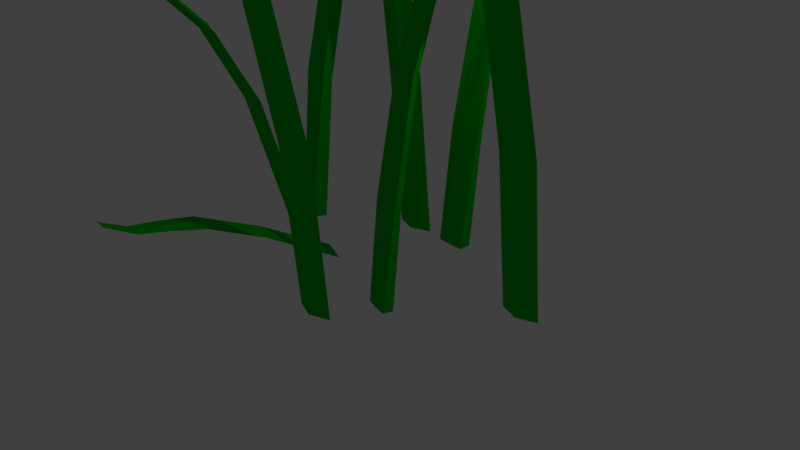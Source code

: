 # Source: grass.blend  (saved by Blender 2.79.0; exported with 4.5.12 LTS)
import bpy
from mathutils import Matrix  # noqa: F401  (used for matrix-valued properties, if any)

bpy.ops.wm.read_factory_settings(use_empty=True)
scene = bpy.context.scene
scene.name = 'Scene'

# ---- collections
col_collection_1 = bpy.data.collections.new('Collection 1'); scene.collection.children.link(col_collection_1)
col_collection_4 = bpy.data.collections.new('Collection 4'); scene.collection.children.link(col_collection_4)

# ---- materials (node trees are filled in below, after node groups)
mat_green = bpy.data.materials.new('green')
mat_green.alpha_threshold = 0.0
mat_green.use_transparent_shadow = False
mat_green.diffuse_color = (0.0, 0.4878, 0.006053, 1.0)
mat_green.roughness = 0.5

# ---- material node trees

# ---- world
world_world = bpy.data.worlds.new('World'); scene.world = world_world
world_world.color = (0.05088, 0.05088, 0.05088)
world_world.use_sun_shadow = False
world_world.sun_shadow_jitter_overblur = 0.0
world_world.cycles.sampling_method = 'MANUAL'

# ---- cameras
cam_camera = bpy.data.cameras.new('Camera')
cam_camera.clip_end = 100.0
cam_camera.lens = 35.0
cam_camera.sensor_width = 32.0
cam_camera.sensor_height = 18.0
cam_camera.ortho_scale = 7.314
cam_camera.dof.focus_distance = 0.0
cam_camera.dof.aperture_fstop = 128.0

# ---- lights
light_lamp = bpy.data.lights.new('Lamp', 'POINT')
light_lamp.transmission_factor = 0.0
light_lamp.cutoff_distance = 30.0
light_lamp.energy = 100.0
light_lamp.shadow_buffer_clip_start = 1.001
light_lamp.shadow_soft_size = 0.1
light_lamp.shadow_maximum_resolution = 0.006
light_lamp.use_absolute_resolution = True

# ---- meshes
me_cube_006 = bpy.data.meshes.new('Cube.006')
me_cube_006.from_pydata([(-0.2957, -0.3744, 2.166), (0.1422, -0.4051, 2.201), (-0.09818, -0.4439, 2.186), (0.03455, -0.386, 2.21), (-0.2833, -0.3596, 2.205), (-0.2764, -0.4435, 2.181), (-0.2191, -0.7466, 3.362), (-0.1042, -0.7342, 3.367), (-0.273, -0.1287, 1.221), (0.1409, -0.1158, 1.226), (-0.1766, 0.2501, -0.7671), (-0.05104, 0.3757, -2.799), (0.3033, 0.2182, -0.7676), (0.4457, 0.2848, -2.799), (-0.2607, -0.637, 2.866), (-0.07815, -0.6648, 2.871), (-0.06732, -0.5515, 2.831), (-0.2499, -0.5388, 2.836), (-0.2688, -0.1798, 1.207), (-0.09503, -0.191, 1.211), (-0.1053, -0.124, 1.247), (-0.279, -0.05548, 1.242), (0.0521, 0.1352, -0.7829), (0.1702, 0.1852, -2.799), (-0.1876, 0.1671, -0.7824), (-0.08634, 0.2761, -2.799), (0.06423, 0.2767, -0.7512), (0.2367, 0.3729, -2.799), (-0.1755, 0.3086, -0.7507), (-0.01984, 0.4638, -2.799), (0.005548, -0.7312, 3.344), (0.09327, -0.5786, 2.853), (-0.2517, -0.5881, 2.853)], [], [(8, 18, 5, 0), (9, 20, 3, 1), (18, 19, 2, 5), (20, 21, 4, 3), (19, 9, 1, 2), (21, 8, 0, 4), (27, 26, 12, 13), (25, 24, 10, 11), (27, 13, 11, 29), (4, 0, 32, 17), (28, 10, 8, 21), (22, 12, 9, 19), (15, 7, 6, 14), (2, 1, 31, 15), (3, 4, 17, 16), (5, 2, 15, 14), (1, 3, 16, 31), (7, 16, 17, 6), (24, 22, 19, 18), (12, 26, 20, 9), (10, 24, 18, 8), (0, 5, 14, 32), (26, 28, 21, 20), (13, 23, 25, 11), (11, 10, 28, 29), (23, 22, 24, 25), (13, 12, 22, 23), (29, 28, 26, 27), (30, 7, 15, 31), (7, 30, 31, 16), (17, 32, 6), (32, 14, 6)])
me_cube_006.materials.append(mat_green)
me_cube_006.use_remesh_preserve_volume = False
me_cube_006.use_remesh_preserve_attributes = False
me_cube_006.use_mirror_vertex_groups = False
me_cube_006.update()
me_cube_002 = bpy.data.meshes.new('Cube.002')
me_cube_002.from_pydata([(-0.2956, -0.3741, 2.166), (0.1423, -0.4049, 2.201), (-0.09816, -0.4437, 2.186), (0.03457, -0.3858, 2.21), (-0.2833, -0.3594, 2.205), (-0.2763, -0.4433, 2.181), (-0.2191, -0.7463, 3.361), (-0.1042, -0.734, 3.367), (-0.2729, -0.1284, 1.221), (0.1409, -0.1155, 1.226), (-0.1765, 0.2503, -0.7672), (-0.05102, 0.3759, -2.8), (0.3033, 0.2184, -0.7678), (0.4457, 0.2851, -2.8), (-0.2607, -0.6368, 2.866), (-0.07813, -0.6645, 2.871), (-0.05451, -0.5703, 2.831), (-0.2499, -0.5385, 2.836), (-0.2687, -0.1795, 1.206), (-0.09501, -0.1908, 1.211), (-0.1052, -0.1237, 1.247), (-0.279, -0.05524, 1.242), (0.05212, 0.1355, -0.783), (0.1703, 0.1854, -2.8), (-0.1876, 0.1674, -0.7825), (-0.08631, 0.2763, -2.8), (0.06425, 0.2769, -0.7514), (0.2368, 0.3731, -2.8), (-0.1755, 0.3088, -0.7508), (-0.01982, 0.464, -2.8), (0.00557, -0.731, 3.344), (0.0933, -0.5784, 2.853), (-0.2517, -0.5878, 2.852)], [], [(8, 18, 5, 0), (9, 20, 3, 1), (18, 19, 2, 5), (20, 21, 4, 3), (19, 9, 1, 2), (21, 8, 0, 4), (27, 26, 12, 13), (25, 24, 10, 11), (27, 13, 11, 29), (4, 0, 32, 17), (28, 10, 8, 21), (22, 12, 9, 19), (15, 7, 6, 14), (2, 1, 31, 15), (3, 4, 17, 16), (5, 2, 15, 14), (1, 3, 16, 31), (7, 16, 17, 6), (24, 22, 19, 18), (12, 26, 20, 9), (10, 24, 18, 8), (0, 5, 14, 32), (26, 28, 21, 20), (13, 23, 25, 11), (11, 10, 28, 29), (23, 22, 24, 25), (13, 12, 22, 23), (29, 28, 26, 27), (30, 7, 15, 31), (7, 30, 31, 16), (17, 32, 6), (32, 14, 6)])
me_cube_002.materials.append(mat_green)
me_cube_002.use_remesh_preserve_volume = False
me_cube_002.use_remesh_preserve_attributes = False
me_cube_002.use_mirror_vertex_groups = False
me_cube_002.update()
me_cube_001 = bpy.data.meshes.new('Cube.001')
me_cube_001.from_pydata([(-0.3078, -0.3316, 2.141), (0.1301, -0.3624, 2.175), (-0.1103, -0.4012, 2.161), (0.0224, -0.3433, 2.185), (-0.2954, -0.3169, 2.18), (-0.2885, -0.4008, 2.156), (-0.2313, -0.9286, 3.336), (-0.1164, -0.9162, 3.341), (-0.2303, -0.02787, 1.217), (0.1835, -0.01497, 1.222), (-0.1887, 0.2231, -0.7925), (-0.06319, 0.3487, -2.825), (0.2912, 0.1912, -0.7931), (0.4335, 0.2578, -2.825), (-0.2729, -0.7023, 2.841), (-0.0903, -0.73, 2.846), (-0.07947, -0.6406, 2.805), (-0.2621, -0.604, 2.811), (-0.2261, -0.07898, 1.202), (-0.05239, -0.09024, 1.207), (-0.06262, -0.02316, 1.243), (-0.2364, 0.04532, 1.238), (0.03995, 0.1082, -0.8083), (0.1581, 0.1582, -2.825), (-0.1998, 0.1401, -0.8078), (-0.09849, 0.2491, -2.825), (0.05208, 0.2497, -0.7767), (0.2246, 0.3459, -2.825), (-0.1877, 0.2816, -0.7761), (-0.032, 0.4368, -2.825), (-0.006604, -0.9132, 3.318), (0.08112, -0.6439, 2.828), (-0.264, -0.6529, 2.826)], [], [(8, 18, 5, 0), (9, 20, 3, 1), (18, 19, 2, 5), (20, 21, 4, 3), (19, 9, 1, 2), (21, 8, 0, 4), (27, 26, 12, 13), (25, 24, 10, 11), (27, 13, 11, 29), (4, 0, 32, 17), (28, 10, 8, 21), (22, 12, 9, 19), (15, 7, 6, 14), (2, 1, 31, 15), (3, 4, 17, 16), (5, 2, 15, 14), (1, 3, 16, 31), (7, 16, 17, 6), (24, 22, 19, 18), (12, 26, 20, 9), (10, 24, 18, 8), (0, 5, 14, 32), (26, 28, 21, 20), (13, 23, 25, 11), (11, 10, 28, 29), (23, 22, 24, 25), (13, 12, 22, 23), (29, 28, 26, 27), (30, 7, 15, 31), (7, 30, 31, 16), (17, 32, 6), (32, 14, 6)])
me_cube_001.materials.append(mat_green)
me_cube_001.use_remesh_preserve_volume = False
me_cube_001.use_remesh_preserve_attributes = False
me_cube_001.use_mirror_vertex_groups = False
me_cube_001.update()
me_cube_005 = bpy.data.meshes.new('Cube.005')
me_cube_005.from_pydata([(-0.2949, -0.3712, 2.154), (0.143, -0.402, 2.189), (-0.09743, -0.4408, 2.174), (0.0353, -0.3829, 2.198), (-0.2825, -0.3565, 2.193), (-0.2756, -0.4404, 2.169), (-0.2184, -0.7434, 3.35), (-0.1035, -0.7311, 3.355), (-0.2722, -0.1255, 1.209), (0.1417, -0.1126, 1.214), (-0.1758, 0.2532, -0.7791), (-0.05029, 0.3789, -2.811), (0.3041, 0.2213, -0.7797), (0.4464, 0.288, -2.811), (-0.26, -0.6339, 2.854), (-0.0774, -0.6616, 2.859), (-0.2294, -0.5761, 2.762), (-0.2492, -0.5356, 2.824), (-0.268, -0.1766, 1.194), (-0.09428, -0.1879, 1.199), (-0.1045, -0.1208, 1.235), (-0.2782, -0.05233, 1.23), (0.05285, 0.1384, -0.7949), (0.171, 0.1883, -2.811), (-0.1869, 0.1703, -0.7944), (-0.08558, 0.2792, -2.811), (0.06498, 0.2798, -0.7633), (0.2375, 0.376, -2.811), (-0.1748, 0.3118, -0.7628), (-0.01909, 0.4669, -2.811), (0.0063, -0.7281, 3.332), (0.09403, -0.5755, 2.841), (-0.2512, -0.5838, 2.837)], [], [(8, 18, 5, 0), (9, 20, 3, 1), (18, 19, 2, 5), (20, 21, 4, 3), (19, 9, 1, 2), (21, 8, 0, 4), (27, 26, 12, 13), (25, 24, 10, 11), (27, 13, 11, 29), (4, 0, 32, 17), (28, 10, 8, 21), (22, 12, 9, 19), (15, 7, 6, 14), (2, 1, 31, 15), (3, 4, 17, 16), (5, 2, 15, 14), (1, 3, 16, 31), (7, 16, 17, 6), (24, 22, 19, 18), (12, 26, 20, 9), (10, 24, 18, 8), (0, 5, 14, 32), (26, 28, 21, 20), (13, 23, 25, 11), (11, 10, 28, 29), (23, 22, 24, 25), (13, 12, 22, 23), (29, 28, 26, 27), (30, 7, 15, 31), (7, 30, 31, 16), (17, 32, 6), (32, 14, 6)])
me_cube_005.materials.append(mat_green)
me_cube_005.use_remesh_preserve_volume = False
me_cube_005.use_remesh_preserve_attributes = False
me_cube_005.use_mirror_vertex_groups = False
me_cube_005.update()
me_cube_003 = bpy.data.meshes.new('Cube.003')
me_cube_003.from_pydata([(-0.1365, -0.838, 1.472), (0.2258, -0.8709, 1.478), (0.009314, -0.9045, 1.463), (0.05058, -0.8664, 1.487), (-0.1468, -0.7819, 1.479), (-0.1586, -0.9019, 1.458), (0.1306, -2.329, 2.447), (0.2552, -2.361, 2.452), (-0.2852, -0.03522, 0.652), (0.1287, -0.02231, 0.6568), (-0.226, 0.5157, -0.3524), (-0.2042, 1.121, -2.385), (0.2539, 0.4838, -0.3529), (0.2925, 1.031, -2.385), (-0.07998, -1.437, 1.944), (0.1026, -1.464, 1.949), (0.09853, -1.338, 1.95), (-0.06918, -1.338, 1.914), (-0.281, -0.08633, 0.6373), (-0.1072, -0.09759, 0.6421), (-0.1175, -0.03051, 0.6779), (-0.2912, 0.03798, 0.6731), (0.002681, 0.4009, -0.3682), (0.0171, 0.9309, -2.385), (-0.2371, 0.4328, -0.3676), (-0.2395, 1.022, -2.385), (0.01481, 0.5423, -0.3365), (0.08359, 1.119, -2.385), (-0.2249, 0.5742, -0.336), (-0.173, 1.21, -2.385), (0.365, -2.358, 2.429), (0.274, -1.378, 1.931), (-0.06936, -1.397, 1.93), (-0.06922, -1.338, 1.915)], [], [(8, 18, 5, 0), (9, 20, 3, 1), (18, 19, 2, 5), (20, 21, 4, 3), (19, 9, 1, 2), (21, 8, 0, 4), (27, 26, 12, 13), (25, 24, 10, 11), (27, 13, 11, 29), (4, 0, 32, 33, 17), (28, 10, 8, 21), (22, 12, 9, 19), (15, 7, 6, 14), (2, 1, 31, 15), (3, 4, 17, 16), (5, 2, 15, 14), (1, 3, 16, 31), (7, 16, 17, 33, 6), (24, 22, 19, 18), (12, 26, 20, 9), (10, 24, 18, 8), (0, 5, 14, 32), (26, 28, 21, 20), (13, 23, 25, 11), (11, 10, 28, 29), (23, 22, 24, 25), (13, 12, 22, 23), (29, 28, 26, 27), (30, 7, 15, 31), (7, 30, 31, 16), (32, 14, 6), (33, 32, 6)])
me_cube_003.materials.append(mat_green)
me_cube_003.use_remesh_preserve_volume = False
me_cube_003.use_remesh_preserve_attributes = False
me_cube_003.use_mirror_vertex_groups = False
me_cube_003.update()
me_cube_004 = bpy.data.meshes.new('Cube.004')
me_cube_004.from_pydata([(-0.2956, -0.3741, 2.166), (0.1423, -0.4048, 2.201), (-0.09815, -0.4436, 2.186), (0.03458, -0.3858, 2.21), (-0.2832, -0.3594, 2.205), (-0.2763, -0.4433, 2.181), (-0.2191, -0.7463, 3.361), (-0.1042, -0.7339, 3.367), (-0.2729, -0.1284, 1.221), (0.1409, -0.1155, 1.226), (-0.1765, 0.2503, -0.7673), (-0.05101, 0.376, -2.8), (0.3033, 0.2184, -0.7678), (0.4457, 0.2851, -2.8), (-0.2607, -0.6368, 2.866), (-0.07812, -0.6645, 2.871), (-0.0673, -0.5706, 2.831), (-0.2499, -0.5385, 2.836), (-0.2687, -0.1795, 1.206), (-0.095, -0.1908, 1.211), (-0.1052, -0.1237, 1.247), (-0.279, -0.05521, 1.242), (0.05213, 0.1355, -0.7831), (0.1703, 0.1854, -2.8), (-0.1876, 0.1674, -0.7826), (-0.08631, 0.2763, -2.8), (0.06426, 0.277, -0.7514), (0.2368, 0.3732, -2.8), (-0.1755, 0.3089, -0.7509), (-0.01982, 0.464, -2.8), (0.005574, -0.7309, 3.343), (0.0933, -0.5784, 2.853), (-0.2518, -0.5872, 2.85)], [], [(8, 18, 5, 0), (9, 20, 3, 1), (18, 19, 2, 5), (20, 21, 4, 3), (19, 9, 1, 2), (21, 8, 0, 4), (27, 26, 12, 13), (25, 24, 10, 11), (27, 13, 11, 29), (4, 0, 32, 17), (28, 10, 8, 21), (22, 12, 9, 19), (15, 7, 6, 14), (2, 1, 31, 15), (3, 4, 17, 16), (5, 2, 15, 14), (1, 3, 16, 31), (7, 16, 17, 6), (24, 22, 19, 18), (12, 26, 20, 9), (10, 24, 18, 8), (0, 5, 14, 32), (26, 28, 21, 20), (13, 23, 25, 11), (11, 10, 28, 29), (23, 22, 24, 25), (13, 12, 22, 23), (29, 28, 26, 27), (30, 7, 15, 31), (7, 30, 31, 16), (17, 32, 6), (32, 14, 6)])
me_cube_004.materials.append(mat_green)
me_cube_004.use_remesh_preserve_volume = False
me_cube_004.use_remesh_preserve_attributes = False
me_cube_004.use_mirror_vertex_groups = False
me_cube_004.update()
me_cube_007 = bpy.data.meshes.new('Cube.007')
me_cube_007.from_pydata([(-0.3091, -1.159, 0.4666), (0.1288, -1.19, 0.5016), (-0.1117, -1.228, 0.4867), (0.02108, -1.17, 0.5526), (-0.2967, -1.144, 0.5059), (-0.2898, -1.228, 0.4817), (-0.2326, -2.099, 0.8366), (-0.1177, -2.087, 0.8417), (-0.3057, -0.5886, 0.311), (0.151, -0.591, 0.3366), (-0.19, 0.4789, -0.1351), (-0.06451, 1.711, -0.8439), (0.2898, 0.447, -0.1356), (0.4322, 1.62, -0.8439), (-0.1382, -1.775, 0.6846), (0.04433, -1.803, 0.6897), (0.05516, -1.709, 0.7), (-0.1274, -1.677, 0.6546), (-0.2792, -0.6879, 0.2976), (-0.1006, -0.6652, 0.3217), (-0.2516, -0.5992, 0.3576), (-0.3701, -0.5324, 0.3474), (0.03863, 0.364, -0.1509), (0.1568, 1.52, -0.8439), (-0.2011, 0.396, -0.1503), (-0.09981, 1.611, -0.8439), (0.05076, 0.5055, -0.1192), (0.2233, 1.708, -0.8439), (-0.189, 0.5374, -0.1187), (-0.03332, 1.799, -0.8439), (-0.007925, -2.084, 0.8187), (0.2158, -1.717, 0.6715), (-0.1294, -1.726, 0.6689)], [], [(8, 18, 5, 0), (9, 20, 3, 1), (18, 19, 2, 5), (20, 21, 4, 3), (19, 9, 1, 2), (21, 8, 0, 4), (27, 26, 12, 13), (25, 24, 10, 11), (27, 13, 11, 29), (4, 0, 32, 17), (28, 10, 8, 21), (22, 12, 9, 19), (15, 7, 6, 14), (2, 1, 31, 15), (3, 4, 17, 16), (5, 2, 15, 14), (1, 3, 16, 31), (7, 16, 17, 6), (24, 22, 19, 18), (12, 26, 20, 9), (10, 24, 18, 8), (0, 5, 14, 32), (26, 28, 21, 20), (13, 23, 25, 11), (11, 10, 28, 29), (23, 22, 24, 25), (13, 12, 22, 23), (29, 28, 26, 27), (30, 7, 15, 31), (7, 30, 31, 16), (17, 32, 6), (32, 14, 6)])
me_cube_007.materials.append(mat_green)
me_cube_007.use_remesh_preserve_volume = False
me_cube_007.use_remesh_preserve_attributes = False
me_cube_007.use_mirror_vertex_groups = False
me_cube_007.update()
me_cube_000 = bpy.data.meshes.new('Cube.000')
me_cube_000.from_pydata([(-0.7752, -2.275, 4.664), (-0.3373, -2.306, 4.699), (-0.5777, -2.344, 4.684), (-0.5097, -2.28, 4.708), (-0.7628, -2.26, 4.703), (-0.7559, -2.344, 4.679), (-0.6986, -2.646, 5.354), (-0.5837, -2.634, 5.359), (-0.7461, -1.971, 3.801), (-0.3322, -1.958, 3.806), (-0.6561, -1.651, 1.731), (-0.5306, -1.525, -0.3014), (-0.1762, -1.682, 1.73), (-0.03384, -1.616, -0.3014), (-0.7399, -2.535, 5.083), (-0.5486, -2.482, 5.089), (-0.5349, -2.399, 5.027), (-0.7291, -2.436, 5.054), (-0.7419, -2.022, 3.786), (-0.5682, -2.033, 3.791), (-0.5784, -1.966, 3.827), (-0.7521, -1.898, 3.822), (-0.4274, -1.765, 1.715), (-0.3093, -1.715, -0.3014), (-0.6672, -1.733, 1.716), (-0.5659, -1.625, -0.3014), (-0.4153, -1.624, 1.747), (-0.2428, -1.528, -0.3014), (-0.655, -1.592, 1.747), (-0.4994, -1.437, -0.3014), (-0.4739, -2.631, 5.336), (-0.3859, -2.476, 5.07), (-0.7309, -2.486, 5.07)], [], [(8, 18, 5, 0), (9, 20, 3, 1), (18, 19, 2, 5), (20, 21, 4, 3), (19, 9, 1, 2), (21, 8, 0, 4), (27, 26, 12, 13), (25, 24, 10, 11), (27, 13, 11, 29), (4, 0, 32, 17), (28, 10, 8, 21), (22, 12, 9, 19), (15, 7, 6, 14), (2, 1, 31, 15), (3, 4, 17, 16), (5, 2, 15, 14), (1, 3, 16, 31), (7, 16, 17, 6), (24, 22, 19, 18), (12, 26, 20, 9), (10, 24, 18, 8), (0, 5, 14, 32), (26, 28, 21, 20), (13, 23, 25, 11), (11, 10, 28, 29), (23, 22, 24, 25), (13, 12, 22, 23), (29, 28, 26, 27), (30, 7, 15, 31), (7, 30, 31, 16), (17, 32, 6), (32, 14, 6)])
me_cube_000.materials.append(mat_green)
me_cube_000.use_remesh_preserve_volume = False
me_cube_000.use_remesh_preserve_attributes = False
me_cube_000.use_mirror_vertex_groups = False
me_cube_000.update()
arm_armature_007 = bpy.data.armatures.new('Armature.007')  # bones are not reproduced
arm_armature_006 = bpy.data.armatures.new('Armature.006')  # bones are not reproduced
arm_armature_005 = bpy.data.armatures.new('Armature.005')  # bones are not reproduced
arm_armature_004 = bpy.data.armatures.new('Armature.004')  # bones are not reproduced
arm_armature_003 = bpy.data.armatures.new('Armature.003')  # bones are not reproduced
arm_armature_002 = bpy.data.armatures.new('Armature.002')  # bones are not reproduced
arm_armature_001 = bpy.data.armatures.new('Armature.001')  # bones are not reproduced
arm_armature = bpy.data.armatures.new('Armature')  # bones are not reproduced

# ---- objects
ob_cube_006 = bpy.data.objects.new('Cube.006', me_cube_006)
ob_cube_002 = bpy.data.objects.new('Cube.002', me_cube_002)
ob_cube_001 = bpy.data.objects.new('Cube.001', me_cube_001)
ob_cube_004 = bpy.data.objects.new('Cube.004', me_cube_005)
ob_cube_003 = bpy.data.objects.new('Cube.003', me_cube_003)
ob_cube_005 = bpy.data.objects.new('Cube.005', me_cube_004)
ob_cube_007 = bpy.data.objects.new('Cube.007', me_cube_007)
ob_cube_000 = bpy.data.objects.new('Cube.000', me_cube_000)
ob_lamp = bpy.data.objects.new('Lamp', light_lamp)
ob_camera = bpy.data.objects.new('Camera', cam_camera)
ob_armature_007 = bpy.data.objects.new('Armature.007', arm_armature_007)
ob_armature_006 = bpy.data.objects.new('Armature.006', arm_armature_006)
ob_armature_005 = bpy.data.objects.new('Armature.005', arm_armature_005)
ob_armature_004 = bpy.data.objects.new('Armature.004', arm_armature_004)
ob_armature_003 = bpy.data.objects.new('Armature.003', arm_armature_003)
ob_armature_002 = bpy.data.objects.new('Armature.002', arm_armature_002)
ob_armature = bpy.data.objects.new('Armature', arm_armature_001)
ob_armature_001 = bpy.data.objects.new('Armature.001', arm_armature)

# ---- transforms, parenting, visibility, modifiers, constraints
ob_cube_006.parent = ob_armature_007
ob_cube_006.matrix_parent_inverse = Matrix(((1.0, 0.0, 0.0, -2.001), (0.0, 1.0, 0.0, -0.6255), (0.0, 0.0, 1.0, 0.2305), (0.0, 0.0, 0.0, 1.0)))
ob_cube_006.location = (1.834, 0.3353, 2.535)
ob_cube_006.lineart.crease_threshold = 0.0
_vg = ob_cube_006.vertex_groups.new(name='Bone')
for _i, _w in zip([11, 13, 23, 25, 27, 29], [0.9928, 0.9955, 0.998, 0.9916, 0.9978, 0.9938]): _vg.add([_i], _w, 'REPLACE')
_vg = ob_cube_006.vertex_groups.new(name='Bone.001')
for _i, _w in zip([10, 12, 22, 24, 26, 28], [0.994, 0.9923, 0.9972, 0.9925, 0.9999, 0.9956]): _vg.add([_i], _w, 'REPLACE')
_vg = ob_cube_006.vertex_groups.new(name='Bone.002')
_vg = ob_cube_006.vertex_groups.new(name='Bone.003')
for _i, _w in zip([0, 1, 2, 3, 4, 5, 8, 9, 17, 18, 19, 20, 21], [0.9973, 0.9874, 0.9992, 0.9843, 0.9774, 0.9828, 0.9968, 0.9948, 0.01497, 0.9961, 0.9995, 0.9998, 0.9977]): _vg.add([_i], _w, 'REPLACE')
_vg = ob_cube_006.vertex_groups.new(name='Bone.004')
for _i, _w in zip([6, 7, 14, 15, 16, 17, 30, 31, 32], [1.0, 1.0, 0.9922, 0.9988, 0.9964, 0.9675, 0.9995, 0.9816, 0.9802]): _vg.add([_i], _w, 'REPLACE')
_m = ob_cube_006.modifiers.new('Armature', 'ARMATURE')
_m.object = ob_armature_007
ob_cube_002.parent = ob_armature_006
ob_cube_002.matrix_parent_inverse = Matrix(((0.9996, -0.0268, 0.006452, -0.0686), (0.02703, 0.9989, -0.03715, -1.639), (-0.00545, 0.03731, 0.9993, 0.2367), (0.0, 0.0, 0.0, 1.0)))
ob_cube_002.location = (0.06995, 1.88, 1.982)
ob_cube_002.rotation_euler = (0.0, -0.0, -2.81)
ob_cube_002.scale = (0.8525, 0.8525, 0.8525)
ob_cube_002.lineart.crease_threshold = 0.0
_vg = ob_cube_002.vertex_groups.new(name='Bone')
for _i, _w in zip([11, 13, 23, 25, 27, 29], [0.9925, 0.9931, 0.9953, 0.9916, 0.9946, 0.993]): _vg.add([_i], _w, 'REPLACE')
_vg = ob_cube_002.vertex_groups.new(name='Bone.001')
for _i, _w in zip([10, 12, 22, 24, 26, 28], [0.9937, 0.9934, 0.9981, 0.9923, 0.9997, 0.9952]): _vg.add([_i], _w, 'REPLACE')
_vg = ob_cube_002.vertex_groups.new(name='Bone.002')
for _i, _w in zip([0, 1, 2, 3, 4, 5, 8, 9, 14, 16, 17, 18, 19, 20, 21, 30, 31, 32], [1.009, 0.9981, 0.9998, 0.9994, 1.0, 0.9946, 0.9967, 0.9941, 0.3212, 0.9855, 0.778, 0.9963, 0.9995, 1.0, 0.9965, 0.005842, 0.8307, 0.597]): _vg.add([_i], _w, 'REPLACE')
_vg = ob_cube_002.vertex_groups.new(name='Bone.003')
for _i, _w in zip([6, 7, 14, 15, 17, 30, 31, 32], [0.9955, 0.9971, 0.6788, 0.9866, 0.222, 0.9721, 0.1693, 0.403]): _vg.add([_i], _w, 'REPLACE')
_m = ob_cube_002.modifiers.new('Armature', 'ARMATURE')
_m.object = ob_armature_006
ob_cube_001.parent = ob_armature_005
ob_cube_001.matrix_parent_inverse = Matrix(((1.0, 0.0, 0.0, 0.01394), (0.0, 1.0, 0.0, -0.8582), (0.0, 0.0, 1.0, -0.1166), (0.0, 0.0, 0.0, 1.0)))
ob_cube_001.location = (-0.1878, 0.604, 2.934)
ob_cube_001.lineart.crease_threshold = 0.0
_vg = ob_cube_001.vertex_groups.new(name='Bone')
for _i, _w in zip([11, 13, 23, 25, 27, 29], [0.9916, 0.9959, 0.9983, 0.9904, 0.998, 0.9928]): _vg.add([_i], _w, 'REPLACE')
_vg = ob_cube_001.vertex_groups.new(name='Bone.001')
_vg = ob_cube_001.vertex_groups.new(name='Bone.002')
for _i, _w in zip([8, 9, 10, 12, 18, 21, 22, 24, 26, 28], [0.1333, 0.6649, 0.9952, 0.9955, 0.06929, 0.3134, 0.9993, 0.9946, 0.9985, 0.9961]): _vg.add([_i], _w, 'REPLACE')
_vg = ob_cube_001.vertex_groups.new(name='Bone.003')
for _i, _w in zip([0, 1, 2, 3, 4, 5, 8, 9, 17, 18, 19, 20, 21, 31], [0.9866, 0.9818, 0.9752, 0.9881, 0.9753, 0.9682, 0.8668, 0.3351, 0.03115, 0.9307, 0.9834, 0.9994, 0.6868, 0.05107]): _vg.add([_i], _w, 'REPLACE')
_vg = ob_cube_001.vertex_groups.new(name='Bone.004')
for _i, _w in zip([5, 6, 7, 14, 15, 16, 17, 30, 31, 32], [0.009121, 1.0, 1.0, 0.9919, 1.0, 0.995, 0.9595, 0.9991, 0.9488, 0.9752]): _vg.add([_i], _w, 'REPLACE')
_m = ob_cube_001.modifiers.new('Armature', 'ARMATURE')
_m.object = ob_armature_005
ob_cube_004.parent = ob_armature_004
ob_cube_004.matrix_parent_inverse = Matrix(((1.0, 0.0, 0.0, 1.616), (0.0, 1.0, 0.0, -0.4035), (0.0, 0.0, 1.0, 0.1013), (0.0, 0.0, 0.0, 1.0)))
ob_cube_004.location = (-1.469, 0.7162, 2.729)
ob_cube_004.rotation_euler = (0.0, -0.0, -3.205)
ob_cube_004.lineart.crease_threshold = 0.0
_vg = ob_cube_004.vertex_groups.new(name='Bone')
for _i, _w in zip([11, 13, 23, 25, 27, 29], [0.9945, 0.9934, 0.9966, 0.9931, 0.9963, 0.9953]): _vg.add([_i], _w, 'REPLACE')
_vg = ob_cube_004.vertex_groups.new(name='Bone.001')
for _i, _w in zip([8, 9, 10, 12, 18, 19, 20, 21, 22, 24, 26, 28], [0.09182, 0.8362, 0.9952, 0.9931, 0.05038, 0.007843, 0.9544, 0.2137, 0.9993, 0.9942, 0.9987, 0.9965]): _vg.add([_i], _w, 'REPLACE')
_vg = ob_cube_004.vertex_groups.new(name='Bone.002')
for _i, _w in zip([0, 1, 2, 3, 4, 5, 8, 9, 14, 16, 17, 18, 19, 20, 21, 31, 32], [0.992, 0.9785, 0.9991, 0.9798, 0.9767, 0.9827, 0.9083, 0.1637, 0.09031, 0.3266, 0.2385, 0.9497, 0.9711, 0.04114, 0.7866, 0.02895, 0.169]): _vg.add([_i], _w, 'REPLACE')
_vg = ob_cube_004.vertex_groups.new(name='Bone.003')
for _i, _w in zip([6, 7, 14, 15, 16, 17, 30, 31, 32], [0.9992, 0.9996, 0.9096, 0.9977, 0.6725, 0.761, 0.9972, 0.9604, 0.8306]): _vg.add([_i], _w, 'REPLACE')
_m = ob_cube_004.modifiers.new('Armature', 'ARMATURE')
_m.object = ob_armature_004
ob_cube_003.parent = ob_armature_003
ob_cube_003.matrix_parent_inverse = Matrix(((0.9976, 0.04512, 0.05308, 1.391), (-0.05385, 0.9828, 0.1766, -0.0254), (-0.0442, -0.179, 0.9828, -0.0739), (0.0, 0.0, 0.0, 1.0)))
ob_cube_003.location = (-1.61, -1.006, 2.155)
ob_cube_003.rotation_euler = (0.0, -0.0, -0.2128)
ob_cube_003.scale = (0.9457, 0.9457, 0.9457)
ob_cube_003.lineart.crease_threshold = 0.0
_vg = ob_cube_003.vertex_groups.new(name='Bone')
for _i, _w in zip([11, 13, 23, 25, 27, 29], [0.9953, 0.9923, 0.9955, 0.9903, 0.9968, 1.001]): _vg.add([_i], _w, 'REPLACE')
_vg = ob_cube_003.vertex_groups.new(name='Bone.001')
for _i, _w in zip([8, 9, 10, 12, 18, 21, 22, 24, 26, 28], [0.3318, 0.7028, 0.993, 0.9954, 0.1845, 0.3804, 0.9971, 0.9893, 0.9997, 0.9947]): _vg.add([_i], _w, 'REPLACE')
_vg = ob_cube_003.vertex_groups.new(name='Bone.002')
for _i, _w in zip([0, 2, 4, 5, 8, 9, 18, 19, 20, 21], [0.194, 0.08207, 0.3264, 0.1104, 0.6673, 0.292, 0.8089, 0.985, 0.9913, 0.6266]): _vg.add([_i], _w, 'REPLACE')
_vg = ob_cube_003.vertex_groups.new(name='Bone.003')
for _i, _w in zip([0, 1, 2, 3, 4, 5, 6, 7, 14, 15, 16, 17, 30, 31, 32, 33], [0.8083, 0.9831, 0.9222, 0.9962, 0.6721, 0.8944, 0.9997, 0.9996, 0.9988, 0.9785, 0.9985, 0.9945, 0.9994, 0.9947, 0.9971, 0.9954]): _vg.add([_i], _w, 'REPLACE')
_m = ob_cube_003.modifiers.new('Armature', 'ARMATURE')
_m.object = ob_armature_003
ob_cube_005.parent = ob_armature_002
ob_cube_005.matrix_parent_inverse = Matrix(((0.9999, -0.001082, 0.01425, -0.3991), (0.0007394, 0.9997, 0.024, 1.2), (-0.01427, -0.02399, 0.9996, 0.1174), (0.0, 0.0, 0.0, 1.0)))
ob_cube_005.location = (0.2307, -1.489, 2.63)
ob_cube_005.lineart.crease_threshold = 0.0
_vg = ob_cube_005.vertex_groups.new(name='Bone')
for _i, _w in zip([11, 13, 23, 25, 27, 29], [0.9927, 0.9956, 0.9979, 0.9914, 0.9979, 0.9937]): _vg.add([_i], _w, 'REPLACE')
_vg = ob_cube_005.vertex_groups.new(name='Bone.001')
for _i, _w in zip([12], [0.6059]): _vg.add([_i], _w, 'REPLACE')
_vg = ob_cube_005.vertex_groups.new(name='Bone.002')
for _i, _w in zip([8, 9, 10, 12, 18, 21, 22, 24, 26, 28], [0.4372, 0.7254, 0.9912, 0.391, 0.4162, 0.4031, 0.9771, 0.9877, 0.993, 0.9937]): _vg.add([_i], _w, 'REPLACE')
_vg = ob_cube_005.vertex_groups.new(name='Bone.003')
for _i, _w in zip([0, 1, 2, 3, 4, 5, 8, 9, 17, 18, 19, 20, 21], [0.9869, 0.981, 0.9988, 0.9818, 0.9749, 0.9797, 0.5629, 0.2722, 0.01944, 0.5838, 0.9821, 0.9866, 0.5972]): _vg.add([_i], _w, 'REPLACE')
_vg = ob_cube_005.vertex_groups.new(name='Bone.004')
for _i, _w in zip([6, 7, 14, 15, 16, 17, 30, 31, 32], [1.0, 1.0, 0.9911, 0.9978, 0.9992, 0.9653, 0.9995, 0.9818, 0.9772]): _vg.add([_i], _w, 'REPLACE')
_m = ob_cube_005.modifiers.new('Armature', 'ARMATURE')
_m.object = ob_armature_002
ob_cube_007.parent = ob_armature
ob_cube_007.matrix_parent_inverse = Matrix(((1.0, 0.0, 0.0, 0.4625), (0.0, 1.0, 0.0, 0.2951), (0.0, 0.0, 1.0, -0.08191), (0.0, 0.0, 0.0, 1.0)))
ob_cube_007.location = (-0.6071, -1.536, 0.6004)
ob_cube_007.scale = (0.7758, 0.7758, 0.7758)
ob_cube_007.lineart.crease_threshold = 0.0
_vg = ob_cube_007.vertex_groups.new(name='Bone')
for _i, _w in zip([10, 11, 12, 13, 23, 24, 25, 26, 27, 28, 29], [0.2997, 1.005, 0.3, 1.002, 0.9801, 0.1731, 0.9751, 0.981, 1.01, 0.456, 1.024]): _vg.add([_i], _w, 'REPLACE')
_vg = ob_cube_007.vertex_groups.new(name='Bone.001')
for _i, _w in zip([4, 8, 9, 10, 12, 18, 19, 20, 21, 22, 24, 25, 28], [0.01416, 0.2661, 0.8034, 0.6975, 0.7006, 0.1494, 0.01912, 0.5188, 0.5111, 0.9918, 0.8062, 0.002398, 0.5486]): _vg.add([_i], _w, 'REPLACE')
_vg = ob_cube_007.vertex_groups.new(name='Bone.002')
for _i, _w in zip([0, 1, 2, 3, 4, 5, 8, 9, 17, 18, 19, 20, 21], [0.4532, 0.4801, 0.11, 0.4992, 0.5153, 0.3816, 0.7275, 0.1828, 0.01388, 0.8292, 0.9605, 0.4537, 0.4764]): _vg.add([_i], _w, 'REPLACE')
_vg = ob_cube_007.vertex_groups.new(name='Bone.003')
for _i, _w in zip([0, 1, 2, 3, 4, 5, 6, 7, 14, 15, 16, 17, 18, 30, 31, 32], [0.5241, 0.5171, 0.8876, 0.5002, 0.4534, 0.608, 1.015, 1.002, 1.001, 1.002, 0.9847, 0.9673, 0.01011, 1.001, 0.981, 0.9879]): _vg.add([_i], _w, 'REPLACE')
_m = ob_cube_007.modifiers.new('Armature', 'ARMATURE')
_m.object = ob_armature
ob_cube_000.parent = ob_armature_001
ob_cube_000.matrix_parent_inverse = Matrix(((1.0, 0.0, 0.0, -0.8466), (0.0, 1.0, 0.0, 0.5192), (0.0, 0.0, 1.0, 0.08351), (0.0, 0.0, 0.0, 1.0)))
ob_cube_000.location = (0.7133, -1.654, 0.0)
ob_cube_000.rotation_euler = (0.0, -0.0, -3.033)
ob_cube_000.scale = (0.6929, 0.6929, 0.6929)
ob_cube_000.lineart.crease_threshold = 0.0
_vg = ob_cube_000.vertex_groups.new(name='Bone')
for _i, _w in zip([10, 11, 12, 13, 22, 23, 24, 25, 26, 27, 28, 29], [0.7235, 0.9994, 0.9967, 1.0, 0.9936, 1.0, 0.8541, 0.9991, 0.9944, 1.0, 0.5554, 0.9997]): _vg.add([_i], _w, 'REPLACE')
_vg = ob_cube_000.vertex_groups.new(name='Bone.001')
for _i, _w in zip([9, 10, 24, 28], [0.4262, 0.2734, 0.1427, 0.4403]): _vg.add([_i], _w, 'REPLACE')
_vg = ob_cube_000.vertex_groups.new(name='Bone.002')
for _i, _w in zip([0, 4, 5, 8, 9, 15, 17, 18, 19, 20, 21, 32], [0.4446, 0.3108, 0.489, 0.9915, 0.5688, 0.0776, 0.01231, 0.9902, 0.9905, 0.9886, 0.9941, 0.003123]): _vg.add([_i], _w, 'REPLACE')
_vg = ob_cube_000.vertex_groups.new(name='Bone.003')
for _i, _w in zip([0, 1, 2, 3, 4, 5, 6, 7, 14, 15, 16, 17, 30, 31, 32], [0.5551, 0.9855, 0.9842, 0.9948, 0.689, 0.5109, 0.9971, 0.9973, 0.9772, 0.9223, 0.9962, 0.9688, 0.9892, 0.9833, 0.9734]): _vg.add([_i], _w, 'REPLACE')
_m = ob_cube_000.modifiers.new('Armature', 'ARMATURE')
_m.object = ob_armature_001
ob_lamp.location = (4.076, 1.005, 5.904)
ob_lamp.rotation_euler = (0.6503, 0.05522, 1.866)
ob_lamp.lock_rotations_4d = False
ob_lamp.empty_display_type = 'ARROWS'
ob_lamp.color = (0.0, 0.0, 0.0, 0.0)
ob_lamp.lineart.crease_threshold = 0.0
ob_camera.location = (7.481, -6.508, 5.344)
ob_camera.rotation_euler = (1.109, 0.0, 0.8149)
ob_camera.lock_rotations_4d = False
ob_camera.empty_display_type = 'ARROWS'
ob_camera.color = (0.0, 0.0, 0.0, 0.0)
ob_camera.display_type = 'WIRE'
ob_camera.lineart.crease_threshold = 0.0
ob_armature_007.location = (2.001, 0.6255, -0.2305)
ob_armature_007.show_in_front = True
ob_armature_007.lineart.crease_threshold = 0.0
ob_armature_006.location = (0.1141, 1.626, -0.297)
ob_armature_006.rotation_euler = (-0.03716, -0.006453, -0.02681)
ob_armature_006.show_in_front = True
ob_armature_006.lineart.crease_threshold = 0.0
ob_armature_005.location = (-0.01394, 0.8582, 0.1166)
ob_armature_005.show_in_front = True
ob_armature_005.lineart.crease_threshold = 0.0
ob_armature_004.location = (-1.616, 0.4035, -0.1013)
ob_armature_004.show_in_front = True
ob_armature_004.lineart.crease_threshold = 0.0
ob_armature_003.location = (-1.392, -0.05102, 0.003298)
ob_armature_003.rotation_euler = (0.1778, -0.0531, 0.0452)
ob_armature_003.show_in_front = True
ob_armature_003.lineart.crease_threshold = 0.0
ob_armature_002.location = (0.3999, -1.198, -0.1405)
ob_armature_002.rotation_euler = (0.024, -0.01425, -0.001082)
ob_armature_002.show_in_front = True
ob_armature_002.lineart.crease_threshold = 0.0
ob_armature.location = (-0.4625, -0.2951, 0.08191)
ob_armature.lineart.crease_threshold = 0.0
ob_armature_001.location = (0.8466, -0.5192, -0.08351)
ob_armature_001.show_in_front = True
ob_armature_001.lineart.crease_threshold = 0.0

# ---- collection membership
col_collection_1.objects.link(ob_cube_006)
col_collection_1.objects.link(ob_cube_002)
col_collection_1.objects.link(ob_cube_001)
col_collection_1.objects.link(ob_cube_004)
col_collection_1.objects.link(ob_cube_003)
col_collection_1.objects.link(ob_cube_005)
col_collection_1.objects.link(ob_cube_007)
col_collection_1.objects.link(ob_cube_000)
col_collection_1.objects.link(ob_lamp)
col_collection_1.objects.link(ob_camera)
col_collection_4.objects.link(ob_armature_007)
col_collection_4.objects.link(ob_armature_006)
col_collection_4.objects.link(ob_armature_005)
col_collection_4.objects.link(ob_armature_004)
col_collection_4.objects.link(ob_armature_003)
col_collection_4.objects.link(ob_armature_002)
col_collection_4.objects.link(ob_armature)
col_collection_4.objects.link(ob_armature_001)

# ---- scene / render settings (as saved in the file)
scene.camera = ob_camera
scene.frame_start = 1; scene.frame_end = 250; scene.frame_set(1)
scene.render.engine = 'BLENDER_EEVEE_NEXT'
scene.render.resolution_percentage = 50
scene.render.dither_intensity = 0.0
scene.cycles.use_denoising = False
scene.cycles.samples = 128
scene.cycles.sampling_pattern = 'TABULATED_SOBOL'
scene.cycles.use_adaptive_sampling = False
scene.cycles.use_light_tree = False
scene.cycles.blur_glossy = 0.0
scene.cycles.sample_clamp_indirect = 0.0
scene.view_settings.view_transform = 'Standard'
bpy.context.view_layer.update()
